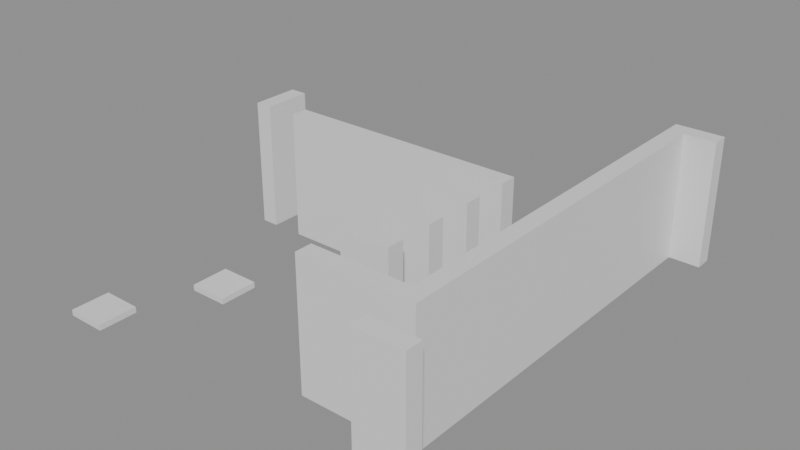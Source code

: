 # Source: building_lego.blend  (saved by Blender 5.0.119; exported with 4.5.12 LTS)
import bpy
from mathutils import Matrix  # noqa: F401  (used for matrix-valued properties, if any)

bpy.ops.wm.read_factory_settings(use_empty=True)
scene = bpy.context.scene
scene.name = 'Scene'

# ---- collections
col_01_paredes_externas = bpy.data.collections.new('01_Paredes_Externas'); scene.collection.children.link(col_01_paredes_externas)
col_02_paredes_internas = bpy.data.collections.new('02_Paredes_Internas'); scene.collection.children.link(col_02_paredes_internas)
col_04_moveis_decoracoes = bpy.data.collections.new('04_Moveis_Decoracoes'); scene.collection.children.link(col_04_moveis_decoracoes)

# ---- materials (node trees are filled in below, after node groups)
mat_mat_parede_externa = bpy.data.materials.new('Mat_Parede_Externa')
mat_mat_parede_interna = bpy.data.materials.new('Mat_Parede_Interna')
mat_mat_moveis = bpy.data.materials.new('Mat_Moveis')

# ---- material node trees
mat_mat_parede_externa.use_nodes = True; mat_mat_parede_externa.node_tree.nodes.clear()
_N = mat_mat_parede_externa.node_tree.nodes; _L = mat_mat_parede_externa.node_tree.links
n0 = _N.new('ShaderNodeBsdfPrincipled'); n0.name = 'BSDF - Pré-fundamentado'; n0.location = (-200, 100)
n1 = _N.new('ShaderNodeOutputMaterial'); n1.name = 'Saída de material'; n1.location = (200, 100)
_L.new(n0.outputs[0], n1.inputs[0])
n1.is_active_output = True
mat_mat_parede_interna.use_nodes = True; mat_mat_parede_interna.node_tree.nodes.clear()
_N = mat_mat_parede_interna.node_tree.nodes; _L = mat_mat_parede_interna.node_tree.links
n0 = _N.new('ShaderNodeBsdfPrincipled'); n0.name = 'BSDF - Pré-fundamentado'; n0.location = (-200, 100)
n1 = _N.new('ShaderNodeOutputMaterial'); n1.name = 'Saída de material'; n1.location = (200, 100)
_L.new(n0.outputs[0], n1.inputs[0])
n1.is_active_output = True
mat_mat_moveis.use_nodes = True; mat_mat_moveis.node_tree.nodes.clear()
_N = mat_mat_moveis.node_tree.nodes; _L = mat_mat_moveis.node_tree.links
n0 = _N.new('ShaderNodeBsdfPrincipled'); n0.name = 'BSDF - Pré-fundamentado'; n0.location = (-200, 100)
n1 = _N.new('ShaderNodeOutputMaterial'); n1.name = 'Saída de material'; n1.location = (200, 100)
_L.new(n0.outputs[0], n1.inputs[0])
n1.is_active_output = True

# ---- meshes
me_bloco_dungeon_wall_4407_3858_z0 = bpy.data.meshes.new('Bloco_dungeon_wall_4407_3858_z0')
me_bloco_dungeon_wall_4407_3858_z0.from_pydata([(-0.5, -0.175, -1.32), (0.5, -0.175, -1.32), (0.5, 0.175, -1.32), (-0.5, 0.175, -1.32), (-0.5, -0.175, 1.32), (0.5, -0.175, 1.32), (0.5, 0.175, 1.32), (-0.5, 0.175, 1.32)], [], [(0, 1, 2, 3), (4, 7, 6, 5), (0, 4, 5, 1), (2, 6, 7, 3), (0, 3, 7, 4), (1, 5, 6, 2)])
me_bloco_dungeon_wall_4407_3858_z0.materials.append(mat_mat_parede_externa)
me_bloco_dungeon_wall_4407_3858_z0.update()
me_bloco_dungeon_wall_4407_3867_z0 = bpy.data.meshes.new('Bloco_dungeon_wall_4407_3867_z0')
me_bloco_dungeon_wall_4407_3867_z0.from_pydata([(-0.5, -0.175, -1.32), (0.5, -0.175, -1.32), (0.5, 0.175, -1.32), (-0.5, 0.175, -1.32), (-0.5, -0.175, 1.32), (0.5, -0.175, 1.32), (0.5, 0.175, 1.32), (-0.5, 0.175, 1.32)], [], [(0, 1, 2, 3), (4, 7, 6, 5), (0, 4, 5, 1), (2, 6, 7, 3), (0, 3, 7, 4), (1, 5, 6, 2)])
me_bloco_dungeon_wall_4407_3867_z0.materials.append(mat_mat_parede_externa)
me_bloco_dungeon_wall_4407_3867_z0.update()
me_bloco_dungeon_wall_4400_3863_z0 = bpy.data.meshes.new('Bloco_dungeon_wall_4400_3863_z0')
me_bloco_dungeon_wall_4400_3863_z0.from_pydata([(-0.175, -0.5, -1.32), (0.175, -0.5, -1.32), (0.175, 0.5, -1.32), (-0.175, 0.5, -1.32), (-0.175, -0.5, 1.32), (0.175, -0.5, 1.32), (0.175, 0.5, 1.32), (-0.175, 0.5, 1.32)], [], [(0, 1, 2, 3), (4, 7, 6, 5), (0, 4, 5, 1), (2, 6, 7, 3), (0, 3, 7, 4), (1, 5, 6, 2)])
me_bloco_dungeon_wall_4400_3863_z0.materials.append(mat_mat_parede_externa)
me_bloco_dungeon_wall_4400_3863_z0.update()
me_bloco_dungeon_wall_4407_3859_z0 = bpy.data.meshes.new('Bloco_dungeon_wall_4407_3859_z0')
me_bloco_dungeon_wall_4407_3859_z0.from_pydata([(-0.175, -0.5, -1.32), (0.175, -0.5, -1.32), (0.175, 0.5, -1.32), (-0.175, 0.5, -1.32), (-0.175, -0.5, 1.32), (0.175, -0.5, 1.32), (0.175, 0.5, 1.32), (-0.175, 0.5, 1.32)], [], [(0, 1, 2, 3), (4, 7, 6, 5), (0, 4, 5, 1), (2, 6, 7, 3), (0, 3, 7, 4), (1, 5, 6, 2)])
me_bloco_dungeon_wall_4407_3859_z0.materials.append(mat_mat_parede_externa)
me_bloco_dungeon_wall_4407_3859_z0.update()
me_bloco_dungeon_wall_4407_3860_z0 = bpy.data.meshes.new('Bloco_dungeon_wall_4407_3860_z0')
me_bloco_dungeon_wall_4407_3860_z0.from_pydata([(-0.175, -0.5, -1.32), (0.175, -0.5, -1.32), (0.175, 0.5, -1.32), (-0.175, 0.5, -1.32), (-0.175, -0.5, 1.32), (0.175, -0.5, 1.32), (0.175, 0.5, 1.32), (-0.175, 0.5, 1.32)], [], [(0, 1, 2, 3), (4, 7, 6, 5), (0, 4, 5, 1), (2, 6, 7, 3), (0, 3, 7, 4), (1, 5, 6, 2)])
me_bloco_dungeon_wall_4407_3860_z0.materials.append(mat_mat_parede_externa)
me_bloco_dungeon_wall_4407_3860_z0.update()
me_bloco_dungeon_wall_4407_3861_z0 = bpy.data.meshes.new('Bloco_dungeon_wall_4407_3861_z0')
me_bloco_dungeon_wall_4407_3861_z0.from_pydata([(-0.175, -0.5, -1.32), (0.175, -0.5, -1.32), (0.175, 0.5, -1.32), (-0.175, 0.5, -1.32), (-0.175, -0.5, 1.32), (0.175, -0.5, 1.32), (0.175, 0.5, 1.32), (-0.175, 0.5, 1.32)], [], [(0, 1, 2, 3), (4, 7, 6, 5), (0, 4, 5, 1), (2, 6, 7, 3), (0, 3, 7, 4), (1, 5, 6, 2)])
me_bloco_dungeon_wall_4407_3861_z0.materials.append(mat_mat_parede_externa)
me_bloco_dungeon_wall_4407_3861_z0.update()
me_bloco_dungeon_wall_4407_3862_z0 = bpy.data.meshes.new('Bloco_dungeon_wall_4407_3862_z0')
me_bloco_dungeon_wall_4407_3862_z0.from_pydata([(-0.175, -0.5, -1.32), (0.175, -0.5, -1.32), (0.175, 0.5, -1.32), (-0.175, 0.5, -1.32), (-0.175, -0.5, 1.32), (0.175, -0.5, 1.32), (0.175, 0.5, 1.32), (-0.175, 0.5, 1.32)], [], [(0, 1, 2, 3), (4, 7, 6, 5), (0, 4, 5, 1), (2, 6, 7, 3), (0, 3, 7, 4), (1, 5, 6, 2)])
me_bloco_dungeon_wall_4407_3862_z0.materials.append(mat_mat_parede_externa)
me_bloco_dungeon_wall_4407_3862_z0.update()
me_bloco_dungeon_wall_4407_3863_z0 = bpy.data.meshes.new('Bloco_dungeon_wall_4407_3863_z0')
me_bloco_dungeon_wall_4407_3863_z0.from_pydata([(-0.175, -0.5, -1.32), (0.175, -0.5, -1.32), (0.175, 0.5, -1.32), (-0.175, 0.5, -1.32), (-0.175, -0.5, 1.32), (0.175, -0.5, 1.32), (0.175, 0.5, 1.32), (-0.175, 0.5, 1.32)], [], [(0, 1, 2, 3), (4, 7, 6, 5), (0, 4, 5, 1), (2, 6, 7, 3), (0, 3, 7, 4), (1, 5, 6, 2)])
me_bloco_dungeon_wall_4407_3863_z0.materials.append(mat_mat_parede_externa)
me_bloco_dungeon_wall_4407_3863_z0.update()
me_bloco_dungeon_wall_4407_3864_z0 = bpy.data.meshes.new('Bloco_dungeon_wall_4407_3864_z0')
me_bloco_dungeon_wall_4407_3864_z0.from_pydata([(-0.175, -0.5, -1.32), (0.175, -0.5, -1.32), (0.175, 0.5, -1.32), (-0.175, 0.5, -1.32), (-0.175, -0.5, 1.32), (0.175, -0.5, 1.32), (0.175, 0.5, 1.32), (-0.175, 0.5, 1.32)], [], [(0, 1, 2, 3), (4, 7, 6, 5), (0, 4, 5, 1), (2, 6, 7, 3), (0, 3, 7, 4), (1, 5, 6, 2)])
me_bloco_dungeon_wall_4407_3864_z0.materials.append(mat_mat_parede_externa)
me_bloco_dungeon_wall_4407_3864_z0.update()
me_bloco_dungeon_wall_4407_3865_z0 = bpy.data.meshes.new('Bloco_dungeon_wall_4407_3865_z0')
me_bloco_dungeon_wall_4407_3865_z0.from_pydata([(-0.175, -0.5, -1.32), (0.175, -0.5, -1.32), (0.175, 0.5, -1.32), (-0.175, 0.5, -1.32), (-0.175, -0.5, 1.32), (0.175, -0.5, 1.32), (0.175, 0.5, 1.32), (-0.175, 0.5, 1.32)], [], [(0, 1, 2, 3), (4, 7, 6, 5), (0, 4, 5, 1), (2, 6, 7, 3), (0, 3, 7, 4), (1, 5, 6, 2)])
me_bloco_dungeon_wall_4407_3865_z0.materials.append(mat_mat_parede_externa)
me_bloco_dungeon_wall_4407_3865_z0.update()
me_bloco_dungeon_wall_4407_3866_z0 = bpy.data.meshes.new('Bloco_dungeon_wall_4407_3866_z0')
me_bloco_dungeon_wall_4407_3866_z0.from_pydata([(-0.175, -0.5, -1.32), (0.175, -0.5, -1.32), (0.175, 0.5, -1.32), (-0.175, 0.5, -1.32), (-0.175, -0.5, 1.32), (0.175, -0.5, 1.32), (0.175, 0.5, 1.32), (-0.175, 0.5, 1.32)], [], [(0, 1, 2, 3), (4, 7, 6, 5), (0, 4, 5, 1), (2, 6, 7, 3), (0, 3, 7, 4), (1, 5, 6, 2)])
me_bloco_dungeon_wall_4407_3866_z0.materials.append(mat_mat_parede_externa)
me_bloco_dungeon_wall_4407_3866_z0.update()
me_bloco_dungeon_wall_4405_3859_z0 = bpy.data.meshes.new('Bloco_dungeon_wall_4405_3859_z0')
me_bloco_dungeon_wall_4405_3859_z0.from_pydata([(-0.5, -0.175, -1.32), (0.5, -0.175, -1.32), (0.5, 0.175, -1.32), (-0.5, 0.175, -1.32), (-0.5, -0.175, 1.32), (0.5, -0.175, 1.32), (0.5, 0.175, 1.32), (-0.5, 0.175, 1.32)], [], [(0, 1, 2, 3), (4, 7, 6, 5), (0, 4, 5, 1), (2, 6, 7, 3), (0, 3, 7, 4), (1, 5, 6, 2)])
me_bloco_dungeon_wall_4405_3859_z0.materials.append(mat_mat_parede_interna)
me_bloco_dungeon_wall_4405_3859_z0.update()
me_bloco_dungeon_wall_4406_3859_z0 = bpy.data.meshes.new('Bloco_dungeon_wall_4406_3859_z0')
me_bloco_dungeon_wall_4406_3859_z0.from_pydata([(-0.5, -0.175, -1.32), (0.5, -0.175, -1.32), (0.5, 0.175, -1.32), (-0.5, 0.175, -1.32), (-0.5, -0.175, 1.32), (0.5, -0.175, 1.32), (0.5, 0.175, 1.32), (-0.5, 0.175, 1.32)], [], [(0, 1, 2, 3), (4, 7, 6, 5), (0, 4, 5, 1), (2, 6, 7, 3), (0, 3, 7, 4), (1, 5, 6, 2)])
me_bloco_dungeon_wall_4406_3859_z0.materials.append(mat_mat_parede_interna)
me_bloco_dungeon_wall_4406_3859_z0.update()
me_bloco_dungeon_wall_4405_3860_z0 = bpy.data.meshes.new('Bloco_dungeon_wall_4405_3860_z0')
me_bloco_dungeon_wall_4405_3860_z0.from_pydata([(-0.5, -0.175, -1.32), (0.5, -0.175, -1.32), (0.5, 0.175, -1.32), (-0.5, 0.175, -1.32), (-0.5, -0.175, 1.32), (0.5, -0.175, 1.32), (0.5, 0.175, 1.32), (-0.5, 0.175, 1.32)], [], [(0, 1, 2, 3), (4, 7, 6, 5), (0, 4, 5, 1), (2, 6, 7, 3), (0, 3, 7, 4), (1, 5, 6, 2)])
me_bloco_dungeon_wall_4405_3860_z0.materials.append(mat_mat_parede_interna)
me_bloco_dungeon_wall_4405_3860_z0.update()
me_bloco_dungeon_wall_4405_3861_z0 = bpy.data.meshes.new('Bloco_dungeon_wall_4405_3861_z0')
me_bloco_dungeon_wall_4405_3861_z0.from_pydata([(-0.5, -0.175, -1.32), (0.5, -0.175, -1.32), (0.5, 0.175, -1.32), (-0.5, 0.175, -1.32), (-0.5, -0.175, 1.32), (0.5, -0.175, 1.32), (0.5, 0.175, 1.32), (-0.5, 0.175, 1.32)], [], [(0, 1, 2, 3), (4, 7, 6, 5), (0, 4, 5, 1), (2, 6, 7, 3), (0, 3, 7, 4), (1, 5, 6, 2)])
me_bloco_dungeon_wall_4405_3861_z0.materials.append(mat_mat_parede_interna)
me_bloco_dungeon_wall_4405_3861_z0.update()
me_bloco_dungeon_wall_4405_3862_z0 = bpy.data.meshes.new('Bloco_dungeon_wall_4405_3862_z0')
me_bloco_dungeon_wall_4405_3862_z0.from_pydata([(-0.5, -0.175, -1.32), (0.5, -0.175, -1.32), (0.5, 0.175, -1.32), (-0.5, 0.175, -1.32), (-0.5, -0.175, 1.32), (0.5, -0.175, 1.32), (0.5, 0.175, 1.32), (-0.5, 0.175, 1.32)], [], [(0, 1, 2, 3), (4, 7, 6, 5), (0, 4, 5, 1), (2, 6, 7, 3), (0, 3, 7, 4), (1, 5, 6, 2)])
me_bloco_dungeon_wall_4405_3862_z0.materials.append(mat_mat_parede_interna)
me_bloco_dungeon_wall_4405_3862_z0.update()
me_bloco_dungeon_wall_4401_3863_z0 = bpy.data.meshes.new('Bloco_dungeon_wall_4401_3863_z0')
me_bloco_dungeon_wall_4401_3863_z0.from_pydata([(-0.5, -0.175, -1.32), (0.5, -0.175, -1.32), (0.5, 0.175, -1.32), (-0.5, 0.175, -1.32), (-0.5, -0.175, 1.32), (0.5, -0.175, 1.32), (0.5, 0.175, 1.32), (-0.5, 0.175, 1.32)], [], [(0, 1, 2, 3), (4, 7, 6, 5), (0, 4, 5, 1), (2, 6, 7, 3), (0, 3, 7, 4), (1, 5, 6, 2)])
me_bloco_dungeon_wall_4401_3863_z0.materials.append(mat_mat_parede_interna)
me_bloco_dungeon_wall_4401_3863_z0.update()
me_bloco_dungeon_wall_4402_3863_z0 = bpy.data.meshes.new('Bloco_dungeon_wall_4402_3863_z0')
me_bloco_dungeon_wall_4402_3863_z0.from_pydata([(-0.5, -0.175, -1.32), (0.5, -0.175, -1.32), (0.5, 0.175, -1.32), (-0.5, 0.175, -1.32), (-0.5, -0.175, 1.32), (0.5, -0.175, 1.32), (0.5, 0.175, 1.32), (-0.5, 0.175, 1.32)], [], [(0, 1, 2, 3), (4, 7, 6, 5), (0, 4, 5, 1), (2, 6, 7, 3), (0, 3, 7, 4), (1, 5, 6, 2)])
me_bloco_dungeon_wall_4402_3863_z0.materials.append(mat_mat_parede_interna)
me_bloco_dungeon_wall_4402_3863_z0.update()
me_bloco_dungeon_wall_4403_3863_z0 = bpy.data.meshes.new('Bloco_dungeon_wall_4403_3863_z0')
me_bloco_dungeon_wall_4403_3863_z0.from_pydata([(-0.5, -0.175, -1.32), (0.5, -0.175, -1.32), (0.5, 0.175, -1.32), (-0.5, 0.175, -1.32), (-0.5, -0.175, 1.32), (0.5, -0.175, 1.32), (0.5, 0.175, 1.32), (-0.5, 0.175, 1.32)], [], [(0, 1, 2, 3), (4, 7, 6, 5), (0, 4, 5, 1), (2, 6, 7, 3), (0, 3, 7, 4), (1, 5, 6, 2)])
me_bloco_dungeon_wall_4403_3863_z0.materials.append(mat_mat_parede_interna)
me_bloco_dungeon_wall_4403_3863_z0.update()
me_bloco_dungeon_wall_4404_3863_z0 = bpy.data.meshes.new('Bloco_dungeon_wall_4404_3863_z0')
me_bloco_dungeon_wall_4404_3863_z0.from_pydata([(-0.5, -0.175, -1.32), (0.5, -0.175, -1.32), (0.5, 0.175, -1.32), (-0.5, 0.175, -1.32), (-0.5, -0.175, 1.32), (0.5, -0.175, 1.32), (0.5, 0.175, 1.32), (-0.5, 0.175, 1.32)], [], [(0, 1, 2, 3), (4, 7, 6, 5), (0, 4, 5, 1), (2, 6, 7, 3), (0, 3, 7, 4), (1, 5, 6, 2)])
me_bloco_dungeon_wall_4404_3863_z0.materials.append(mat_mat_parede_interna)
me_bloco_dungeon_wall_4404_3863_z0.update()
me_bloco_dungeon_wall_4405_3863_z0 = bpy.data.meshes.new('Bloco_dungeon_wall_4405_3863_z0')
me_bloco_dungeon_wall_4405_3863_z0.from_pydata([(-0.5, -0.175, -1.32), (0.5, -0.175, -1.32), (0.5, 0.175, -1.32), (-0.5, 0.175, -1.32), (-0.5, -0.175, 1.32), (0.5, -0.175, 1.32), (0.5, 0.175, 1.32), (-0.5, 0.175, 1.32)], [], [(0, 1, 2, 3), (4, 7, 6, 5), (0, 4, 5, 1), (2, 6, 7, 3), (0, 3, 7, 4), (1, 5, 6, 2)])
me_bloco_dungeon_wall_4405_3863_z0.materials.append(mat_mat_parede_interna)
me_bloco_dungeon_wall_4405_3863_z0.update()
me_movel_pelvis_bone_4400_3858_z0 = bpy.data.meshes.new('Movel_pelvis_bone_4400_3858_z0')
me_movel_pelvis_bone_4400_3858_z0.from_pydata([(-0.4, -0.4, -0.06), (0.4, -0.4, -0.06), (0.4, 0.4, -0.06), (-0.4, 0.4, -0.06), (-0.4, -0.4, 0.06), (0.4, -0.4, 0.06), (0.4, 0.4, 0.06), (-0.4, 0.4, 0.06)], [], [(0, 1, 2, 3), (4, 7, 6, 5), (0, 4, 5, 1), (2, 6, 7, 3), (0, 3, 7, 4), (1, 5, 6, 2)])
me_movel_pelvis_bone_4400_3858_z0.materials.append(mat_mat_moveis)
me_movel_pelvis_bone_4400_3858_z0.update()
me_movel_blood_smear_4401_3860_z0 = bpy.data.meshes.new('Movel_blood_smear_4401_3860_z0')
me_movel_blood_smear_4401_3860_z0.from_pydata([(-0.4, -0.4, -0.06), (0.4, -0.4, -0.06), (0.4, 0.4, -0.06), (-0.4, 0.4, -0.06), (-0.4, -0.4, 0.06), (0.4, -0.4, 0.06), (0.4, 0.4, 0.06), (-0.4, 0.4, 0.06)], [], [(0, 1, 2, 3), (4, 7, 6, 5), (0, 4, 5, 1), (2, 6, 7, 3), (0, 3, 7, 4), (1, 5, 6, 2)])
me_movel_blood_smear_4401_3860_z0.materials.append(mat_mat_moveis)
me_movel_blood_smear_4401_3860_z0.update()

# ---- objects
ob_parede_externa_norte_y3858_x4407_4407 = bpy.data.objects.new('Parede_Externa_Norte_Y3858_X4407_4407', None)
ob_bloco_dungeon_wall_4407_3858_z0 = bpy.data.objects.new('Bloco_dungeon_wall_4407_3858_z0', me_bloco_dungeon_wall_4407_3858_z0)
ob_parede_externa_sul_y3867_x4407_4407 = bpy.data.objects.new('Parede_Externa_Sul_Y3867_X4407_4407', None)
ob_bloco_dungeon_wall_4407_3867_z0 = bpy.data.objects.new('Bloco_dungeon_wall_4407_3867_z0', me_bloco_dungeon_wall_4407_3867_z0)
ob_parede_externa_oeste_x4400_y3863_3863 = bpy.data.objects.new('Parede_Externa_Oeste_X4400_Y3863_3863', None)
ob_bloco_dungeon_wall_4400_3863_z0 = bpy.data.objects.new('Bloco_dungeon_wall_4400_3863_z0', me_bloco_dungeon_wall_4400_3863_z0)
ob_parede_externa_leste_x4407_y3859_3866 = bpy.data.objects.new('Parede_Externa_Leste_X4407_Y3859_3866', None)
ob_bloco_dungeon_wall_4407_3859_z0 = bpy.data.objects.new('Bloco_dungeon_wall_4407_3859_z0', me_bloco_dungeon_wall_4407_3859_z0)
ob_bloco_dungeon_wall_4407_3860_z0 = bpy.data.objects.new('Bloco_dungeon_wall_4407_3860_z0', me_bloco_dungeon_wall_4407_3860_z0)
ob_bloco_dungeon_wall_4407_3861_z0 = bpy.data.objects.new('Bloco_dungeon_wall_4407_3861_z0', me_bloco_dungeon_wall_4407_3861_z0)
ob_bloco_dungeon_wall_4407_3862_z0 = bpy.data.objects.new('Bloco_dungeon_wall_4407_3862_z0', me_bloco_dungeon_wall_4407_3862_z0)
ob_bloco_dungeon_wall_4407_3863_z0 = bpy.data.objects.new('Bloco_dungeon_wall_4407_3863_z0', me_bloco_dungeon_wall_4407_3863_z0)
ob_bloco_dungeon_wall_4407_3864_z0 = bpy.data.objects.new('Bloco_dungeon_wall_4407_3864_z0', me_bloco_dungeon_wall_4407_3864_z0)
ob_bloco_dungeon_wall_4407_3865_z0 = bpy.data.objects.new('Bloco_dungeon_wall_4407_3865_z0', me_bloco_dungeon_wall_4407_3865_z0)
ob_bloco_dungeon_wall_4407_3866_z0 = bpy.data.objects.new('Bloco_dungeon_wall_4407_3866_z0', me_bloco_dungeon_wall_4407_3866_z0)
ob_parede_interna_ew_02_y3859_x4405_4406 = bpy.data.objects.new('Parede_Interna_EW_02_Y3859_X4405_4406', None)
ob_bloco_dungeon_wall_4405_3859_z0 = bpy.data.objects.new('Bloco_dungeon_wall_4405_3859_z0', me_bloco_dungeon_wall_4405_3859_z0)
ob_bloco_dungeon_wall_4406_3859_z0 = bpy.data.objects.new('Bloco_dungeon_wall_4406_3859_z0', me_bloco_dungeon_wall_4406_3859_z0)
ob_parede_interna_ew_03_y3860_x4405_4405 = bpy.data.objects.new('Parede_Interna_EW_03_Y3860_X4405_4405', None)
ob_bloco_dungeon_wall_4405_3860_z0 = bpy.data.objects.new('Bloco_dungeon_wall_4405_3860_z0', me_bloco_dungeon_wall_4405_3860_z0)
ob_parede_interna_ew_04_y3861_x4405_4405 = bpy.data.objects.new('Parede_Interna_EW_04_Y3861_X4405_4405', None)
ob_bloco_dungeon_wall_4405_3861_z0 = bpy.data.objects.new('Bloco_dungeon_wall_4405_3861_z0', me_bloco_dungeon_wall_4405_3861_z0)
ob_parede_interna_ew_05_y3862_x4405_4405 = bpy.data.objects.new('Parede_Interna_EW_05_Y3862_X4405_4405', None)
ob_bloco_dungeon_wall_4405_3862_z0 = bpy.data.objects.new('Bloco_dungeon_wall_4405_3862_z0', me_bloco_dungeon_wall_4405_3862_z0)
ob_parede_interna_ew_06_y3863_x4401_4405 = bpy.data.objects.new('Parede_Interna_EW_06_Y3863_X4401_4405', None)
ob_bloco_dungeon_wall_4401_3863_z0 = bpy.data.objects.new('Bloco_dungeon_wall_4401_3863_z0', me_bloco_dungeon_wall_4401_3863_z0)
ob_bloco_dungeon_wall_4402_3863_z0 = bpy.data.objects.new('Bloco_dungeon_wall_4402_3863_z0', me_bloco_dungeon_wall_4402_3863_z0)
ob_bloco_dungeon_wall_4403_3863_z0 = bpy.data.objects.new('Bloco_dungeon_wall_4403_3863_z0', me_bloco_dungeon_wall_4403_3863_z0)
ob_bloco_dungeon_wall_4404_3863_z0 = bpy.data.objects.new('Bloco_dungeon_wall_4404_3863_z0', me_bloco_dungeon_wall_4404_3863_z0)
ob_bloco_dungeon_wall_4405_3863_z0 = bpy.data.objects.new('Bloco_dungeon_wall_4405_3863_z0', me_bloco_dungeon_wall_4405_3863_z0)
ob_moveis_decoracoes = bpy.data.objects.new('Moveis_Decoracoes', None)
ob_movel_pelvis_bone_4400_3858_z0 = bpy.data.objects.new('Movel_pelvis_bone_4400_3858_z0', me_movel_pelvis_bone_4400_3858_z0)
ob_movel_blood_smear_4401_3860_z0 = bpy.data.objects.new('Movel_blood_smear_4401_3860_z0', me_movel_blood_smear_4401_3860_z0)

# ---- transforms, parenting, visibility, modifiers, constraints
ob_parede_externa_norte_y3858_x4407_4407.location = (3.5, -4.5, 0.0)
ob_parede_externa_norte_y3858_x4407_4407.empty_display_type = 'CUBE'
ob_bloco_dungeon_wall_4407_3858_z0.parent = ob_parede_externa_norte_y3858_x4407_4407
ob_bloco_dungeon_wall_4407_3858_z0.matrix_parent_inverse = Matrix(((1.0, -0.0, 0.0, -3.5), (-0.0, 1.0, -0.0, 4.5), (0.0, -0.0, 1.0, -0.0), (-0.0, 0.0, -0.0, 1.0)))
ob_bloco_dungeon_wall_4407_3858_z0.location = (3.5, -4.825, 1.32)
ob_parede_externa_sul_y3867_x4407_4407.location = (3.5, 4.5, 0.0)
ob_parede_externa_sul_y3867_x4407_4407.empty_display_type = 'CUBE'
ob_bloco_dungeon_wall_4407_3867_z0.parent = ob_parede_externa_sul_y3867_x4407_4407
ob_bloco_dungeon_wall_4407_3867_z0.matrix_parent_inverse = Matrix(((1.0, -0.0, 0.0, -3.5), (-0.0, 1.0, -0.0, -4.5), (0.0, -0.0, 1.0, -0.0), (-0.0, 0.0, -0.0, 1.0)))
ob_bloco_dungeon_wall_4407_3867_z0.location = (3.5, 4.175, 1.32)
ob_parede_externa_oeste_x4400_y3863_3863.location = (-3.5, 0.5, 0.0)
ob_parede_externa_oeste_x4400_y3863_3863.empty_display_type = 'CUBE'
ob_bloco_dungeon_wall_4400_3863_z0.parent = ob_parede_externa_oeste_x4400_y3863_3863
ob_bloco_dungeon_wall_4400_3863_z0.matrix_parent_inverse = Matrix(((1.0, -0.0, 0.0, 3.5), (-0.0, 1.0, -0.0, -0.5), (0.0, -0.0, 1.0, -0.0), (-0.0, 0.0, -0.0, 1.0)))
ob_bloco_dungeon_wall_4400_3863_z0.location = (-3.825, 0.5, 1.32)
ob_parede_externa_leste_x4407_y3859_3866.location = (3.5, 0.0, 0.0)
ob_parede_externa_leste_x4407_y3859_3866.empty_display_type = 'CUBE'
ob_bloco_dungeon_wall_4407_3859_z0.parent = ob_parede_externa_leste_x4407_y3859_3866
ob_bloco_dungeon_wall_4407_3859_z0.matrix_parent_inverse = Matrix(((1.0, -0.0, 0.0, -3.5), (-0.0, 1.0, -0.0, 0.0), (0.0, -0.0, 1.0, -0.0), (-0.0, 0.0, -0.0, 1.0)))
ob_bloco_dungeon_wall_4407_3859_z0.location = (3.175, -3.5, 1.32)
ob_bloco_dungeon_wall_4407_3860_z0.parent = ob_parede_externa_leste_x4407_y3859_3866
ob_bloco_dungeon_wall_4407_3860_z0.matrix_parent_inverse = Matrix(((1.0, -0.0, 0.0, -3.5), (-0.0, 1.0, -0.0, 0.0), (0.0, -0.0, 1.0, -0.0), (-0.0, 0.0, -0.0, 1.0)))
ob_bloco_dungeon_wall_4407_3860_z0.location = (3.175, -2.5, 1.32)
ob_bloco_dungeon_wall_4407_3861_z0.parent = ob_parede_externa_leste_x4407_y3859_3866
ob_bloco_dungeon_wall_4407_3861_z0.matrix_parent_inverse = Matrix(((1.0, -0.0, 0.0, -3.5), (-0.0, 1.0, -0.0, 0.0), (0.0, -0.0, 1.0, -0.0), (-0.0, 0.0, -0.0, 1.0)))
ob_bloco_dungeon_wall_4407_3861_z0.location = (3.175, -1.5, 1.32)
ob_bloco_dungeon_wall_4407_3862_z0.parent = ob_parede_externa_leste_x4407_y3859_3866
ob_bloco_dungeon_wall_4407_3862_z0.matrix_parent_inverse = Matrix(((1.0, -0.0, 0.0, -3.5), (-0.0, 1.0, -0.0, 0.0), (0.0, -0.0, 1.0, -0.0), (-0.0, 0.0, -0.0, 1.0)))
ob_bloco_dungeon_wall_4407_3862_z0.location = (3.175, -0.5, 1.32)
ob_bloco_dungeon_wall_4407_3863_z0.parent = ob_parede_externa_leste_x4407_y3859_3866
ob_bloco_dungeon_wall_4407_3863_z0.matrix_parent_inverse = Matrix(((1.0, -0.0, 0.0, -3.5), (-0.0, 1.0, -0.0, 0.0), (0.0, -0.0, 1.0, -0.0), (-0.0, 0.0, -0.0, 1.0)))
ob_bloco_dungeon_wall_4407_3863_z0.location = (3.175, 0.5, 1.32)
ob_bloco_dungeon_wall_4407_3864_z0.parent = ob_parede_externa_leste_x4407_y3859_3866
ob_bloco_dungeon_wall_4407_3864_z0.matrix_parent_inverse = Matrix(((1.0, -0.0, 0.0, -3.5), (-0.0, 1.0, -0.0, 0.0), (0.0, -0.0, 1.0, -0.0), (-0.0, 0.0, -0.0, 1.0)))
ob_bloco_dungeon_wall_4407_3864_z0.location = (3.175, 1.5, 1.32)
ob_bloco_dungeon_wall_4407_3865_z0.parent = ob_parede_externa_leste_x4407_y3859_3866
ob_bloco_dungeon_wall_4407_3865_z0.matrix_parent_inverse = Matrix(((1.0, -0.0, 0.0, -3.5), (-0.0, 1.0, -0.0, 0.0), (0.0, -0.0, 1.0, -0.0), (-0.0, 0.0, -0.0, 1.0)))
ob_bloco_dungeon_wall_4407_3865_z0.location = (3.175, 2.5, 1.32)
ob_bloco_dungeon_wall_4407_3866_z0.parent = ob_parede_externa_leste_x4407_y3859_3866
ob_bloco_dungeon_wall_4407_3866_z0.matrix_parent_inverse = Matrix(((1.0, -0.0, 0.0, -3.5), (-0.0, 1.0, -0.0, 0.0), (0.0, -0.0, 1.0, -0.0), (-0.0, 0.0, -0.0, 1.0)))
ob_bloco_dungeon_wall_4407_3866_z0.location = (3.175, 3.5, 1.32)
ob_parede_interna_ew_02_y3859_x4405_4406.location = (2.0, -3.5, 0.0)
ob_parede_interna_ew_02_y3859_x4405_4406.empty_display_type = 'CUBE'
ob_bloco_dungeon_wall_4405_3859_z0.parent = ob_parede_interna_ew_02_y3859_x4405_4406
ob_bloco_dungeon_wall_4405_3859_z0.matrix_parent_inverse = Matrix(((1.0, -0.0, 0.0, -2.0), (-0.0, 1.0, -0.0, 3.5), (0.0, -0.0, 1.0, -0.0), (-0.0, 0.0, -0.0, 1.0)))
ob_bloco_dungeon_wall_4405_3859_z0.location = (1.5, -3.825, 1.32)
ob_bloco_dungeon_wall_4406_3859_z0.parent = ob_parede_interna_ew_02_y3859_x4405_4406
ob_bloco_dungeon_wall_4406_3859_z0.matrix_parent_inverse = Matrix(((1.0, -0.0, 0.0, -2.0), (-0.0, 1.0, -0.0, 3.5), (0.0, -0.0, 1.0, -0.0), (-0.0, 0.0, -0.0, 1.0)))
ob_bloco_dungeon_wall_4406_3859_z0.location = (2.5, -3.825, 1.32)
ob_parede_interna_ew_03_y3860_x4405_4405.location = (1.5, -2.5, 0.0)
ob_parede_interna_ew_03_y3860_x4405_4405.empty_display_type = 'CUBE'
ob_bloco_dungeon_wall_4405_3860_z0.parent = ob_parede_interna_ew_03_y3860_x4405_4405
ob_bloco_dungeon_wall_4405_3860_z0.matrix_parent_inverse = Matrix(((1.0, -0.0, 0.0, -1.5), (-0.0, 1.0, -0.0, 2.5), (0.0, -0.0, 1.0, -0.0), (-0.0, 0.0, -0.0, 1.0)))
ob_bloco_dungeon_wall_4405_3860_z0.location = (1.5, -2.825, 1.32)
ob_parede_interna_ew_04_y3861_x4405_4405.location = (1.5, -1.5, 0.0)
ob_parede_interna_ew_04_y3861_x4405_4405.empty_display_type = 'CUBE'
ob_bloco_dungeon_wall_4405_3861_z0.parent = ob_parede_interna_ew_04_y3861_x4405_4405
ob_bloco_dungeon_wall_4405_3861_z0.matrix_parent_inverse = Matrix(((1.0, -0.0, 0.0, -1.5), (-0.0, 1.0, -0.0, 1.5), (0.0, -0.0, 1.0, -0.0), (-0.0, 0.0, -0.0, 1.0)))
ob_bloco_dungeon_wall_4405_3861_z0.location = (1.5, -1.825, 1.32)
ob_parede_interna_ew_05_y3862_x4405_4405.location = (1.5, -0.5, 0.0)
ob_parede_interna_ew_05_y3862_x4405_4405.empty_display_type = 'CUBE'
ob_bloco_dungeon_wall_4405_3862_z0.parent = ob_parede_interna_ew_05_y3862_x4405_4405
ob_bloco_dungeon_wall_4405_3862_z0.matrix_parent_inverse = Matrix(((1.0, -0.0, 0.0, -1.5), (-0.0, 1.0, -0.0, 0.5), (0.0, -0.0, 1.0, -0.0), (-0.0, 0.0, -0.0, 1.0)))
ob_bloco_dungeon_wall_4405_3862_z0.location = (1.5, -0.825, 1.32)
ob_parede_interna_ew_06_y3863_x4401_4405.location = (-0.5, 0.5, 0.0)
ob_parede_interna_ew_06_y3863_x4401_4405.empty_display_type = 'CUBE'
ob_bloco_dungeon_wall_4401_3863_z0.parent = ob_parede_interna_ew_06_y3863_x4401_4405
ob_bloco_dungeon_wall_4401_3863_z0.matrix_parent_inverse = Matrix(((1.0, -0.0, 0.0, 0.5), (-0.0, 1.0, -0.0, -0.5), (0.0, -0.0, 1.0, -0.0), (-0.0, 0.0, -0.0, 1.0)))
ob_bloco_dungeon_wall_4401_3863_z0.location = (-2.5, 0.175, 1.32)
ob_bloco_dungeon_wall_4402_3863_z0.parent = ob_parede_interna_ew_06_y3863_x4401_4405
ob_bloco_dungeon_wall_4402_3863_z0.matrix_parent_inverse = Matrix(((1.0, -0.0, 0.0, 0.5), (-0.0, 1.0, -0.0, -0.5), (0.0, -0.0, 1.0, -0.0), (-0.0, 0.0, -0.0, 1.0)))
ob_bloco_dungeon_wall_4402_3863_z0.location = (-1.5, 0.175, 1.32)
ob_bloco_dungeon_wall_4403_3863_z0.parent = ob_parede_interna_ew_06_y3863_x4401_4405
ob_bloco_dungeon_wall_4403_3863_z0.matrix_parent_inverse = Matrix(((1.0, -0.0, 0.0, 0.5), (-0.0, 1.0, -0.0, -0.5), (0.0, -0.0, 1.0, -0.0), (-0.0, 0.0, -0.0, 1.0)))
ob_bloco_dungeon_wall_4403_3863_z0.location = (-0.5, 0.175, 1.32)
ob_bloco_dungeon_wall_4404_3863_z0.parent = ob_parede_interna_ew_06_y3863_x4401_4405
ob_bloco_dungeon_wall_4404_3863_z0.matrix_parent_inverse = Matrix(((1.0, -0.0, 0.0, 0.5), (-0.0, 1.0, -0.0, -0.5), (0.0, -0.0, 1.0, -0.0), (-0.0, 0.0, -0.0, 1.0)))
ob_bloco_dungeon_wall_4404_3863_z0.location = (0.5, 0.175, 1.32)
ob_bloco_dungeon_wall_4405_3863_z0.parent = ob_parede_interna_ew_06_y3863_x4401_4405
ob_bloco_dungeon_wall_4405_3863_z0.matrix_parent_inverse = Matrix(((1.0, -0.0, 0.0, 0.5), (-0.0, 1.0, -0.0, -0.5), (0.0, -0.0, 1.0, -0.0), (-0.0, 0.0, -0.0, 1.0)))
ob_bloco_dungeon_wall_4405_3863_z0.location = (1.5, 0.175, 1.32)
ob_moveis_decoracoes.location = (0.0, 0.0, 0.0)
ob_moveis_decoracoes.empty_display_type = 'CUBE'
ob_movel_pelvis_bone_4400_3858_z0.parent = ob_moveis_decoracoes
ob_movel_pelvis_bone_4400_3858_z0.location = (-3.5, -4.5, 0.06)
ob_movel_blood_smear_4401_3860_z0.parent = ob_moveis_decoracoes
ob_movel_blood_smear_4401_3860_z0.location = (-2.5, -2.5, 0.06)

# ---- collection membership
col_01_paredes_externas.objects.link(ob_parede_externa_norte_y3858_x4407_4407)
col_01_paredes_externas.objects.link(ob_bloco_dungeon_wall_4407_3858_z0)
col_01_paredes_externas.objects.link(ob_parede_externa_sul_y3867_x4407_4407)
col_01_paredes_externas.objects.link(ob_bloco_dungeon_wall_4407_3867_z0)
col_01_paredes_externas.objects.link(ob_parede_externa_oeste_x4400_y3863_3863)
col_01_paredes_externas.objects.link(ob_bloco_dungeon_wall_4400_3863_z0)
col_01_paredes_externas.objects.link(ob_parede_externa_leste_x4407_y3859_3866)
col_01_paredes_externas.objects.link(ob_bloco_dungeon_wall_4407_3859_z0)
col_01_paredes_externas.objects.link(ob_bloco_dungeon_wall_4407_3860_z0)
col_01_paredes_externas.objects.link(ob_bloco_dungeon_wall_4407_3861_z0)
col_01_paredes_externas.objects.link(ob_bloco_dungeon_wall_4407_3862_z0)
col_01_paredes_externas.objects.link(ob_bloco_dungeon_wall_4407_3863_z0)
col_01_paredes_externas.objects.link(ob_bloco_dungeon_wall_4407_3864_z0)
col_01_paredes_externas.objects.link(ob_bloco_dungeon_wall_4407_3865_z0)
col_01_paredes_externas.objects.link(ob_bloco_dungeon_wall_4407_3866_z0)
col_02_paredes_internas.objects.link(ob_parede_interna_ew_02_y3859_x4405_4406)
col_02_paredes_internas.objects.link(ob_bloco_dungeon_wall_4405_3859_z0)
col_02_paredes_internas.objects.link(ob_bloco_dungeon_wall_4406_3859_z0)
col_02_paredes_internas.objects.link(ob_parede_interna_ew_03_y3860_x4405_4405)
col_02_paredes_internas.objects.link(ob_bloco_dungeon_wall_4405_3860_z0)
col_02_paredes_internas.objects.link(ob_parede_interna_ew_04_y3861_x4405_4405)
col_02_paredes_internas.objects.link(ob_bloco_dungeon_wall_4405_3861_z0)
col_02_paredes_internas.objects.link(ob_parede_interna_ew_05_y3862_x4405_4405)
col_02_paredes_internas.objects.link(ob_bloco_dungeon_wall_4405_3862_z0)
col_02_paredes_internas.objects.link(ob_parede_interna_ew_06_y3863_x4401_4405)
col_02_paredes_internas.objects.link(ob_bloco_dungeon_wall_4401_3863_z0)
col_02_paredes_internas.objects.link(ob_bloco_dungeon_wall_4402_3863_z0)
col_02_paredes_internas.objects.link(ob_bloco_dungeon_wall_4403_3863_z0)
col_02_paredes_internas.objects.link(ob_bloco_dungeon_wall_4404_3863_z0)
col_02_paredes_internas.objects.link(ob_bloco_dungeon_wall_4405_3863_z0)
col_04_moveis_decoracoes.objects.link(ob_moveis_decoracoes)
col_04_moveis_decoracoes.objects.link(ob_movel_pelvis_bone_4400_3858_z0)
col_04_moveis_decoracoes.objects.link(ob_movel_blood_smear_4401_3860_z0)

# ---- scene / render settings (as saved in the file)
scene.frame_start = 1; scene.frame_end = 250; scene.frame_set(1)
scene.render.engine = 'BLENDER_EEVEE_NEXT'
scene.render.bake_bias = 0.0
scene.render.bake_samples = 0
scene.cycles.sampling_pattern = 'TABULATED_SOBOL'
scene.eevee.use_volume_custom_range = False
bpy.context.view_layer.update()

# ---- added for rendering (the .blend has no active camera and no usable light): camera, sun + grey world if the file has none
cam_auto = bpy.data.cameras.new('AutoCamera')
cam_auto.lens = 50.0
cam_auto.sensor_width = 36.0
cam_auto.clip_end = 1000.0
ob_auto_camera = bpy.data.objects.new('AutoCamera', cam_auto)
scene.collection.objects.link(ob_auto_camera)
ob_auto_camera.location = (11.6443, -14.2982, 10.6355)
ob_auto_camera.rotation_euler = (1.09748, -7.21219e-08, 0.694738)
scene.camera = ob_auto_camera
light_auto_sun = bpy.data.lights.new('AutoSun', 'SUN')
light_auto_sun.energy = 3.0
light_auto_sun.angle = 0.0523599
ob_auto_sun = bpy.data.objects.new('AutoSun', light_auto_sun)
scene.collection.objects.link(ob_auto_sun)
ob_auto_sun.rotation_euler = (0.872665, 0.174533, 0.523599)
if scene.world is None:
    world_auto = bpy.data.worlds.new('AutoWorld')
    world_auto.color = (0.3, 0.3, 0.3)
    scene.world = world_auto
bpy.context.view_layer.update()
